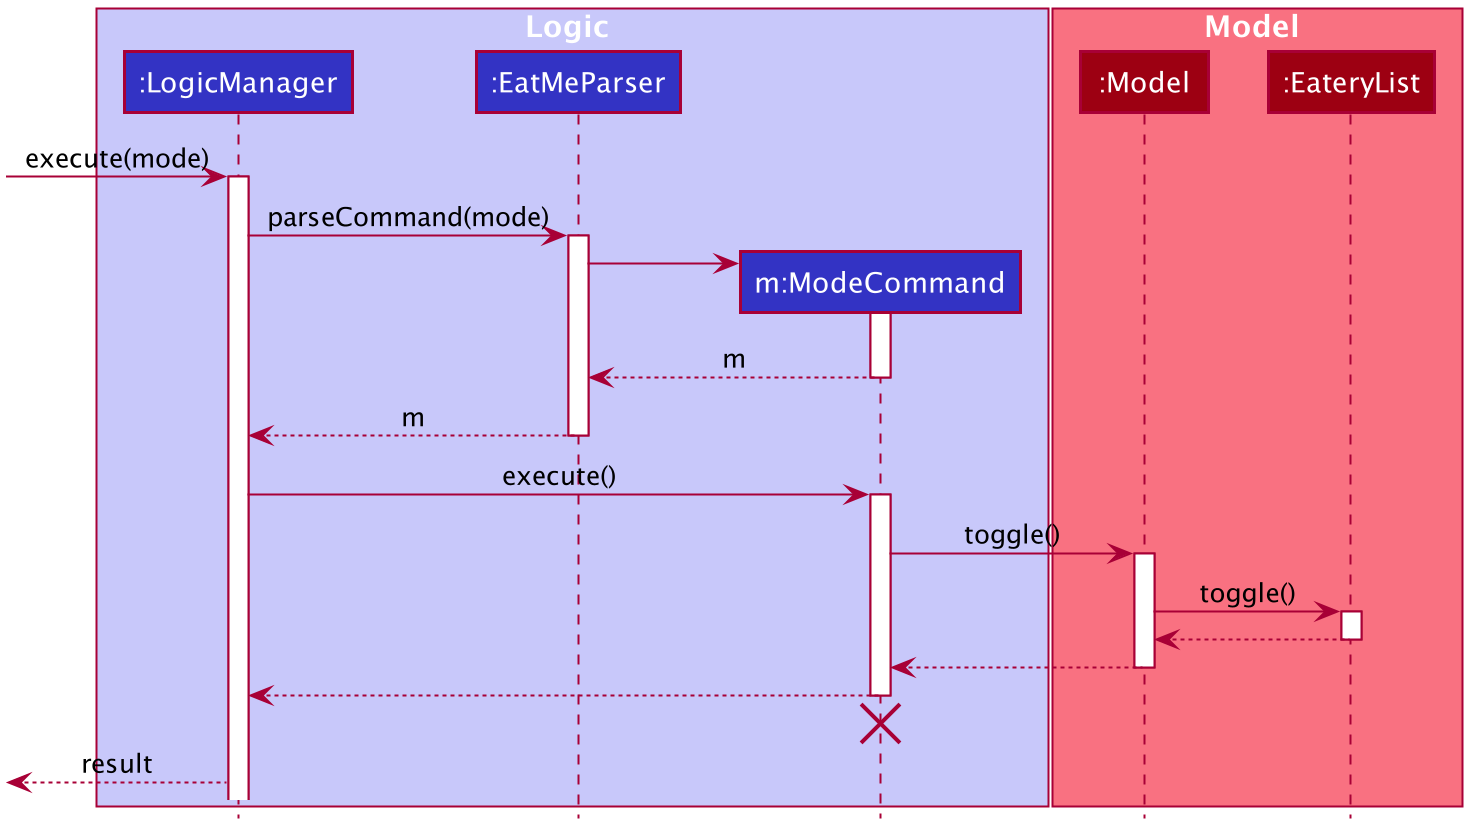

The diagram above was rendered by PlantUML. Its source (embedded in the PNG):
@startuml








skinparam BackgroundColor #FFFFFFF

skinparam Shadowing false

skinparam Class {
    FontColor #FFFFFF
    BorderThickness 1
    BorderColor #FFFFFF
    StereotypeFontColor #FFFFFF
    FontName Arial
}

skinparam Actor {
    BorderColor #000000
    Color #000000
    FontName Arial
}

skinparam Sequence {
    MessageAlign center
    BoxFontSize 15
    BoxPadding 0
    BoxFontColor #FFFFFF
    FontName Arial
}

skinparam Participant {
    FontColor #FFFFFFF
    Padding 20
}

skinparam MinClassWidth 50
skinparam ParticipantPadding 10
skinparam Shadowing false
skinparam DefaultTextAlignment center
skinparam packageStyle Rectangle

hide footbox
hide members
hide circle

box Logic #C8C8FA
participant ":LogicManager" as LogicManager #3333C4
participant ":EatMeParser" as EatMeParser #3333C4
participant "m:ModeCommand" as ModeCommand #3333C4
end box

box Model #F97181
participant ":Model" as Model #9D0012
participant ":EateryList" as EateryList #9D0012
end box

[-> LogicManager : execute(mode)
activate LogicManager

LogicManager -> EatMeParser : parseCommand(mode)
activate EatMeParser

create ModeCommand
EatMeParser -> ModeCommand
activate ModeCommand

ModeCommand --> EatMeParser : m
deactivate ModeCommand

EatMeParser --> LogicManager : m
deactivate EatMeParser

LogicManager -> ModeCommand : execute()
activate ModeCommand

ModeCommand -> Model : toggle()
activate Model

Model -> EateryList : toggle()
activate EateryList

EateryList --> Model
deactivate EateryList

Model --> ModeCommand
deactivate Model

ModeCommand --> LogicManager
deactivate ModeCommand
ModeCommand -[hidden]-> LogicManager
destroy ModeCommand

[<--LogicManager : result

@enduml